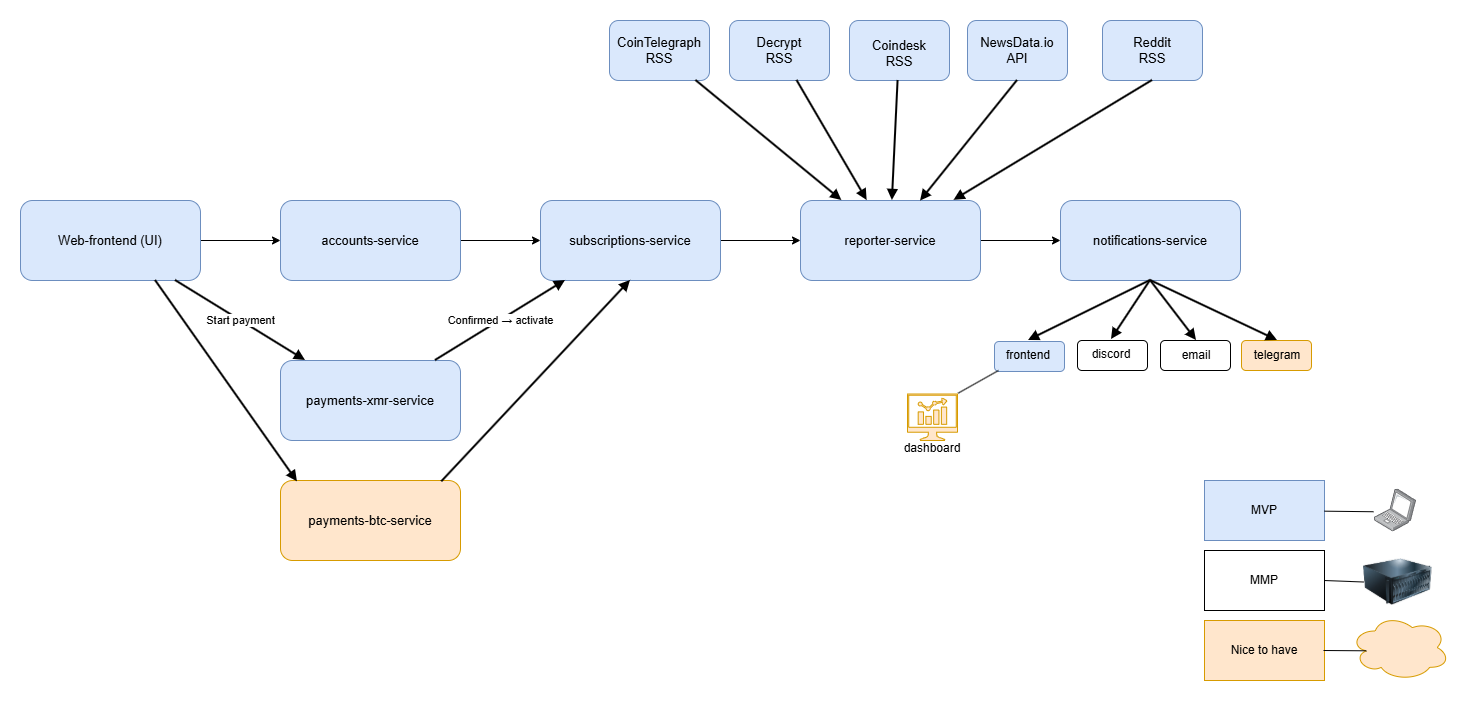

The diagram above was exported from draw.io. Its source (the exported page's mxGraphModel, read from the mxfile embedded in the PNG):
<mxGraphModel dx="1740" dy="865" grid="0" gridSize="10" guides="1" tooltips="1" connect="1" arrows="1" fold="1" page="1" pageScale="1" pageWidth="827" pageHeight="1169" math="0" shadow="0">
  <root>
    <mxCell id="0" />
    <mxCell id="1" parent="0" />
    <mxCell id="8w5x9YnXfVrMmDPxOVFb-7" value="" style="edgeStyle=orthogonalEdgeStyle;rounded=0;orthogonalLoop=1;jettySize=auto;html=1;" parent="1" source="frontend" target="accounts" edge="1">
      <mxGeometry relative="1" as="geometry" />
    </mxCell>
    <mxCell id="frontend" value="Web-frontend (UI)" style="rounded=1;whiteSpace=wrap;html=1;fontSize=13;fillColor=#dae8fc;strokeColor=#6c8ebf;" parent="1" vertex="1">
      <mxGeometry x="153" y="240" width="180" height="80" as="geometry" />
    </mxCell>
    <mxCell id="8w5x9YnXfVrMmDPxOVFb-2" value="" style="edgeStyle=orthogonalEdgeStyle;rounded=0;orthogonalLoop=1;jettySize=auto;html=1;" parent="1" source="accounts" target="subs" edge="1">
      <mxGeometry relative="1" as="geometry" />
    </mxCell>
    <mxCell id="accounts" value="accounts-service" style="rounded=1;whiteSpace=wrap;html=1;fontSize=13;fillColor=#dae8fc;strokeColor=#6c8ebf;" parent="1" vertex="1">
      <mxGeometry x="413" y="240" width="180" height="80" as="geometry" />
    </mxCell>
    <mxCell id="8w5x9YnXfVrMmDPxOVFb-5" value="" style="edgeStyle=orthogonalEdgeStyle;rounded=0;orthogonalLoop=1;jettySize=auto;html=1;" parent="1" source="subs" target="reporter" edge="1">
      <mxGeometry relative="1" as="geometry" />
    </mxCell>
    <mxCell id="subs" value="subscriptions-service" style="rounded=1;whiteSpace=wrap;html=1;fontSize=13;fillColor=#dae8fc;strokeColor=#6c8ebf;" parent="1" vertex="1">
      <mxGeometry x="673" y="240" width="180" height="80" as="geometry" />
    </mxCell>
    <mxCell id="payments" value="payments-xmr-service" style="rounded=1;whiteSpace=wrap;html=1;fontSize=13;fillColor=#dae8fc;strokeColor=#6c8ebf;" parent="1" vertex="1">
      <mxGeometry x="413" y="400" width="180" height="80" as="geometry" />
    </mxCell>
    <mxCell id="8w5x9YnXfVrMmDPxOVFb-6" value="" style="edgeStyle=orthogonalEdgeStyle;rounded=0;orthogonalLoop=1;jettySize=auto;html=1;" parent="1" source="reporter" target="notif" edge="1">
      <mxGeometry relative="1" as="geometry" />
    </mxCell>
    <mxCell id="reporter" value="reporter-service" style="rounded=1;whiteSpace=wrap;html=1;fontSize=13;fillColor=#dae8fc;strokeColor=#6c8ebf;" parent="1" vertex="1">
      <mxGeometry x="933" y="240" width="180" height="80" as="geometry" />
    </mxCell>
    <mxCell id="notif" value="notifications-service" style="rounded=1;whiteSpace=wrap;html=1;fontSize=13;fillColor=#dae8fc;strokeColor=#6c8ebf;" parent="1" vertex="1">
      <mxGeometry x="1193" y="240" width="180" height="80" as="geometry" />
    </mxCell>
    <mxCell id="src1" value="CoinTelegraph RSS" style="rounded=1;whiteSpace=wrap;html=1;fontSize=13;fillColor=#dae8fc;strokeColor=#6c8ebf;" parent="1" vertex="1">
      <mxGeometry x="742" y="60" width="100" height="60" as="geometry" />
    </mxCell>
    <mxCell id="src2" value="Decrypt&lt;br&gt;RSS" style="rounded=1;whiteSpace=wrap;html=1;fontSize=13;fillColor=#dae8fc;strokeColor=#6c8ebf;" parent="1" vertex="1">
      <mxGeometry x="862" y="60" width="100" height="60" as="geometry" />
    </mxCell>
    <mxCell id="src3" value="&lt;table&gt;&lt;tbody&gt;&lt;tr&gt;&lt;td data-col-size=&quot;sm&quot; data-end=&quot;2685&quot; data-start=&quot;2681&quot;&gt;&lt;/td&gt;&lt;/tr&gt;&lt;/tbody&gt;&lt;/table&gt;&lt;table&gt;&lt;tbody&gt;&lt;tr&gt;&lt;td data-end=&quot;2696&quot; data-start=&quot;2685&quot; data-col-size=&quot;sm&quot;&gt;Coindesk&lt;br&gt;RSS&lt;br&gt;&lt;/td&gt;&lt;/tr&gt;&lt;/tbody&gt;&lt;/table&gt;" style="rounded=1;whiteSpace=wrap;html=1;fontSize=13;fillColor=#dae8fc;strokeColor=#6c8ebf;" parent="1" vertex="1">
      <mxGeometry x="982" y="60" width="100" height="60" as="geometry" />
    </mxCell>
    <mxCell id="a2" value="Start payment" style="endArrow=block;html=1;strokeWidth=2;strokeColor=#000000;fontSize=11;" parent="1" source="frontend" target="payments" edge="1">
      <mxGeometry as="geometry" />
    </mxCell>
    <mxCell id="a4" value="Confirmed → activate" style="endArrow=block;html=1;strokeWidth=2;strokeColor=#000000;fontSize=11;" parent="1" source="payments" target="subs" edge="1">
      <mxGeometry as="geometry" />
    </mxCell>
    <mxCell id="s1" value="" style="endArrow=block;html=1;strokeWidth=2;strokeColor=#000000;fontSize=11;" parent="1" source="src1" target="reporter" edge="1">
      <mxGeometry as="geometry" />
    </mxCell>
    <mxCell id="s2" value="" style="endArrow=block;html=1;strokeWidth=2;strokeColor=#000000;fontSize=11;" parent="1" source="src2" target="reporter" edge="1">
      <mxGeometry as="geometry" />
    </mxCell>
    <mxCell id="s3" value="" style="endArrow=block;html=1;strokeWidth=2;strokeColor=#000000;fontSize=11;" parent="1" source="src3" target="reporter" edge="1">
      <mxGeometry as="geometry" />
    </mxCell>
    <mxCell id="8w5x9YnXfVrMmDPxOVFb-8" value="NewsData.io&lt;br&gt;API" style="rounded=1;whiteSpace=wrap;html=1;fontSize=13;fillColor=#dae8fc;strokeColor=#6c8ebf;" parent="1" vertex="1">
      <mxGeometry x="1100" y="60" width="100" height="60" as="geometry" />
    </mxCell>
    <mxCell id="8w5x9YnXfVrMmDPxOVFb-10" value="" style="endArrow=block;html=1;strokeWidth=2;strokeColor=#000000;fontSize=11;entryX=0.667;entryY=0.007;entryDx=0;entryDy=0;exitX=0.5;exitY=1;exitDx=0;exitDy=0;entryPerimeter=0;" parent="1" source="8w5x9YnXfVrMmDPxOVFb-8" target="reporter" edge="1">
      <mxGeometry as="geometry">
        <mxPoint x="1193" y="170" as="sourcePoint" />
        <mxPoint x="1153" y="240" as="targetPoint" />
      </mxGeometry>
    </mxCell>
    <mxCell id="8w5x9YnXfVrMmDPxOVFb-12" value="" style="rounded=1;whiteSpace=wrap;html=1;" parent="1" vertex="1">
      <mxGeometry x="1210" y="380" width="70" height="30" as="geometry" />
    </mxCell>
    <mxCell id="8w5x9YnXfVrMmDPxOVFb-13" value="" style="rounded=1;whiteSpace=wrap;html=1;" parent="1" vertex="1">
      <mxGeometry x="1293" y="380" width="70" height="30" as="geometry" />
    </mxCell>
    <mxCell id="8w5x9YnXfVrMmDPxOVFb-15" value="discord" style="text;html=1;whiteSpace=wrap;strokeColor=none;fillColor=none;align=center;verticalAlign=middle;rounded=0;" parent="1" vertex="1">
      <mxGeometry x="1214" y="379" width="60" height="30" as="geometry" />
    </mxCell>
    <mxCell id="8w5x9YnXfVrMmDPxOVFb-16" value="email" style="text;html=1;whiteSpace=wrap;align=center;verticalAlign=middle;rounded=0;" parent="1" vertex="1">
      <mxGeometry x="1299" y="380" width="60" height="30" as="geometry" />
    </mxCell>
    <mxCell id="8w5x9YnXfVrMmDPxOVFb-17" value="" style="rounded=1;whiteSpace=wrap;html=1;fillColor=#dae8fc;strokeColor=#6c8ebf;" parent="1" vertex="1">
      <mxGeometry x="1127" y="381" width="70" height="30" as="geometry" />
    </mxCell>
    <mxCell id="8w5x9YnXfVrMmDPxOVFb-18" value="frontend" style="text;html=1;whiteSpace=wrap;align=center;verticalAlign=middle;rounded=0;" parent="1" vertex="1">
      <mxGeometry x="1131" y="380" width="60" height="30" as="geometry" />
    </mxCell>
    <mxCell id="8w5x9YnXfVrMmDPxOVFb-19" value="" style="endArrow=block;html=1;strokeWidth=2;strokeColor=#000000;fontSize=11;exitX=0.5;exitY=1;exitDx=0;exitDy=0;entryX=0.5;entryY=0;entryDx=0;entryDy=0;" parent="1" source="notif" target="8w5x9YnXfVrMmDPxOVFb-15" edge="1">
      <mxGeometry as="geometry">
        <mxPoint x="1313" y="430" as="sourcePoint" />
        <mxPoint x="1283" y="380" as="targetPoint" />
      </mxGeometry>
    </mxCell>
    <mxCell id="8w5x9YnXfVrMmDPxOVFb-20" value="" style="endArrow=block;html=1;strokeWidth=2;strokeColor=#000000;fontSize=11;exitX=0.5;exitY=1;exitDx=0;exitDy=0;entryX=0.5;entryY=0;entryDx=0;entryDy=0;" parent="1" source="notif" target="8w5x9YnXfVrMmDPxOVFb-18" edge="1">
      <mxGeometry as="geometry">
        <mxPoint x="1273" y="330" as="sourcePoint" />
        <mxPoint x="1193" y="370" as="targetPoint" />
      </mxGeometry>
    </mxCell>
    <mxCell id="8w5x9YnXfVrMmDPxOVFb-23" value="" style="endArrow=block;html=1;strokeWidth=2;strokeColor=#000000;fontSize=11;entryX=0.5;entryY=0;entryDx=0;entryDy=0;exitX=0.5;exitY=1;exitDx=0;exitDy=0;" parent="1" source="notif" target="8w5x9YnXfVrMmDPxOVFb-16" edge="1">
      <mxGeometry as="geometry">
        <mxPoint x="1433" y="490" as="sourcePoint" />
        <mxPoint x="1313" y="610" as="targetPoint" />
      </mxGeometry>
    </mxCell>
    <mxCell id="8w5x9YnXfVrMmDPxOVFb-24" value="payments-btc-service" style="rounded=1;whiteSpace=wrap;html=1;fontSize=13;fillColor=#ffe6cc;strokeColor=#d79b00;" parent="1" vertex="1">
      <mxGeometry x="413" y="520" width="180" height="80" as="geometry" />
    </mxCell>
    <mxCell id="8w5x9YnXfVrMmDPxOVFb-25" value="" style="rounded=1;whiteSpace=wrap;html=1;fillColor=#ffe6cc;strokeColor=#d79b00;" parent="1" vertex="1">
      <mxGeometry x="1374" y="380" width="70" height="30" as="geometry" />
    </mxCell>
    <mxCell id="8w5x9YnXfVrMmDPxOVFb-26" value="telegram" style="text;html=1;whiteSpace=wrap;strokeColor=none;fillColor=none;align=center;verticalAlign=middle;rounded=0;" parent="1" vertex="1">
      <mxGeometry x="1380" y="380" width="60" height="30" as="geometry" />
    </mxCell>
    <mxCell id="8w5x9YnXfVrMmDPxOVFb-27" value="Reddit&lt;br&gt;RSS" style="rounded=1;whiteSpace=wrap;html=1;fontSize=13;fillColor=#dae8fc;strokeColor=#6c8ebf;" parent="1" vertex="1">
      <mxGeometry x="1235" y="60" width="100" height="60" as="geometry" />
    </mxCell>
    <mxCell id="8w5x9YnXfVrMmDPxOVFb-28" value="" style="endArrow=block;html=1;strokeWidth=2;strokeColor=#000000;fontSize=11;entryX=0.853;entryY=-0.002;entryDx=0;entryDy=0;exitX=0.5;exitY=1;exitDx=0;exitDy=0;entryPerimeter=0;" parent="1" source="8w5x9YnXfVrMmDPxOVFb-27" target="reporter" edge="1">
      <mxGeometry as="geometry">
        <mxPoint x="1423" y="160" as="sourcePoint" />
        <mxPoint x="1303" y="280" as="targetPoint" />
      </mxGeometry>
    </mxCell>
    <mxCell id="8w5x9YnXfVrMmDPxOVFb-29" value="MVP" style="rounded=0;whiteSpace=wrap;html=1;fillColor=#dae8fc;strokeColor=#6c8ebf;imageWidth=24;imageHeight=24;" parent="1" vertex="1">
      <mxGeometry x="1337" y="520" width="120" height="60" as="geometry" />
    </mxCell>
    <mxCell id="8w5x9YnXfVrMmDPxOVFb-30" value="MMP" style="rounded=0;whiteSpace=wrap;html=1;" parent="1" vertex="1">
      <mxGeometry x="1337" y="590" width="120" height="60" as="geometry" />
    </mxCell>
    <mxCell id="8w5x9YnXfVrMmDPxOVFb-31" value="Nice to have" style="rounded=0;whiteSpace=wrap;html=1;fillColor=#ffe6cc;strokeColor=#d79b00;" parent="1" vertex="1">
      <mxGeometry x="1337" y="660" width="120" height="60" as="geometry" />
    </mxCell>
    <mxCell id="8w5x9YnXfVrMmDPxOVFb-32" value="" style="endArrow=block;html=1;strokeWidth=2;strokeColor=#000000;fontSize=11;exitX=0.5;exitY=1;exitDx=0;exitDy=0;entryX=0.5;entryY=0;entryDx=0;entryDy=0;" parent="1" source="notif" target="8w5x9YnXfVrMmDPxOVFb-26" edge="1">
      <mxGeometry as="geometry">
        <mxPoint x="1383" y="340" as="sourcePoint" />
        <mxPoint x="1423" y="360" as="targetPoint" />
      </mxGeometry>
    </mxCell>
    <mxCell id="pjfJJXKttcQccKvAJDV4-1" value="" style="ellipse;shape=cloud;whiteSpace=wrap;html=1;fillColor=#ffe6cc;strokeColor=#d79b00;" vertex="1" parent="1">
      <mxGeometry x="1483" y="654" width="99" height="66" as="geometry" />
    </mxCell>
    <mxCell id="pjfJJXKttcQccKvAJDV4-2" value="" style="image;html=1;image=img/lib/clip_art/computers/Server_128x128.png" vertex="1" parent="1">
      <mxGeometry x="1496" y="590" width="69" height="63" as="geometry" />
    </mxCell>
    <mxCell id="pjfJJXKttcQccKvAJDV4-3" value="" style="image;points=[];aspect=fixed;html=1;align=center;shadow=0;dashed=0;image=img/lib/allied_telesis/computer_and_terminals/Laptop.svg;" vertex="1" parent="1">
      <mxGeometry x="1507" y="528.7" width="42" height="42.599999999999994" as="geometry" />
    </mxCell>
    <mxCell id="pjfJJXKttcQccKvAJDV4-4" value="" style="endArrow=none;html=1;rounded=0;entryX=-0.024;entryY=0.529;entryDx=0;entryDy=0;entryPerimeter=0;" edge="1" parent="1" source="8w5x9YnXfVrMmDPxOVFb-29" target="pjfJJXKttcQccKvAJDV4-3">
      <mxGeometry width="50" height="50" relative="1" as="geometry">
        <mxPoint x="876" y="458" as="sourcePoint" />
        <mxPoint x="926" y="408" as="targetPoint" />
      </mxGeometry>
    </mxCell>
    <mxCell id="pjfJJXKttcQccKvAJDV4-5" value="" style="endArrow=none;html=1;rounded=0;exitX=1;exitY=0.5;exitDx=0;exitDy=0;entryX=0;entryY=0.5;entryDx=0;entryDy=0;" edge="1" parent="1" source="8w5x9YnXfVrMmDPxOVFb-30" target="pjfJJXKttcQccKvAJDV4-2">
      <mxGeometry width="50" height="50" relative="1" as="geometry">
        <mxPoint x="1316" y="782" as="sourcePoint" />
        <mxPoint x="1479" y="620" as="targetPoint" />
      </mxGeometry>
    </mxCell>
    <mxCell id="pjfJJXKttcQccKvAJDV4-6" value="" style="endArrow=none;html=1;rounded=0;entryX=0.16;entryY=0.55;entryDx=0;entryDy=0;entryPerimeter=0;" edge="1" parent="1" target="pjfJJXKttcQccKvAJDV4-1">
      <mxGeometry width="50" height="50" relative="1" as="geometry">
        <mxPoint x="1456" y="690" as="sourcePoint" />
        <mxPoint x="1214" y="700" as="targetPoint" />
      </mxGeometry>
    </mxCell>
    <mxCell id="pjfJJXKttcQccKvAJDV4-7" value="" style="sketch=0;pointerEvents=1;shadow=0;dashed=0;html=1;strokeColor=#d79b00;fillColor=#ffe6cc;aspect=fixed;labelPosition=center;verticalLabelPosition=bottom;verticalAlign=top;align=center;outlineConnect=0;shape=mxgraph.vvd.nsx_dashboard;" vertex="1" parent="1">
      <mxGeometry x="1040" y="433.5" width="50" height="46.5" as="geometry" />
    </mxCell>
    <mxCell id="pjfJJXKttcQccKvAJDV4-8" value="" style="endArrow=none;html=1;rounded=0;entryX=0;entryY=1;entryDx=0;entryDy=0;exitX=1.014;exitY=-0.018;exitDx=0;exitDy=0;exitPerimeter=0;" edge="1" parent="1" source="pjfJJXKttcQccKvAJDV4-7" target="8w5x9YnXfVrMmDPxOVFb-18">
      <mxGeometry width="50" height="50" relative="1" as="geometry">
        <mxPoint x="726" y="458" as="sourcePoint" />
        <mxPoint x="776" y="408" as="targetPoint" />
      </mxGeometry>
    </mxCell>
    <mxCell id="pjfJJXKttcQccKvAJDV4-9" value="dashboard" style="text;html=1;whiteSpace=wrap;strokeColor=none;fillColor=none;align=center;verticalAlign=middle;rounded=0;" vertex="1" parent="1">
      <mxGeometry x="1035" y="473" width="60" height="30" as="geometry" />
    </mxCell>
    <mxCell id="pjfJJXKttcQccKvAJDV4-11" value="" style="endArrow=block;html=1;strokeWidth=2;strokeColor=#000000;fontSize=11;exitX=0.75;exitY=1;exitDx=0;exitDy=0;entryX=0.094;entryY=0.016;entryDx=0;entryDy=0;entryPerimeter=0;" edge="1" parent="1" source="frontend" target="8w5x9YnXfVrMmDPxOVFb-24">
      <mxGeometry as="geometry">
        <mxPoint x="392" y="646" as="sourcePoint" />
        <mxPoint x="368" y="549" as="targetPoint" />
      </mxGeometry>
    </mxCell>
    <mxCell id="pjfJJXKttcQccKvAJDV4-12" value="" style="endArrow=block;html=1;strokeWidth=2;strokeColor=#000000;fontSize=11;exitX=0.896;exitY=0.016;exitDx=0;exitDy=0;entryX=0.5;entryY=1;entryDx=0;entryDy=0;exitPerimeter=0;" edge="1" parent="1" source="8w5x9YnXfVrMmDPxOVFb-24" target="subs">
      <mxGeometry as="geometry">
        <mxPoint x="460" y="502" as="sourcePoint" />
        <mxPoint x="338" y="562" as="targetPoint" />
      </mxGeometry>
    </mxCell>
  </root>
</mxGraphModel>